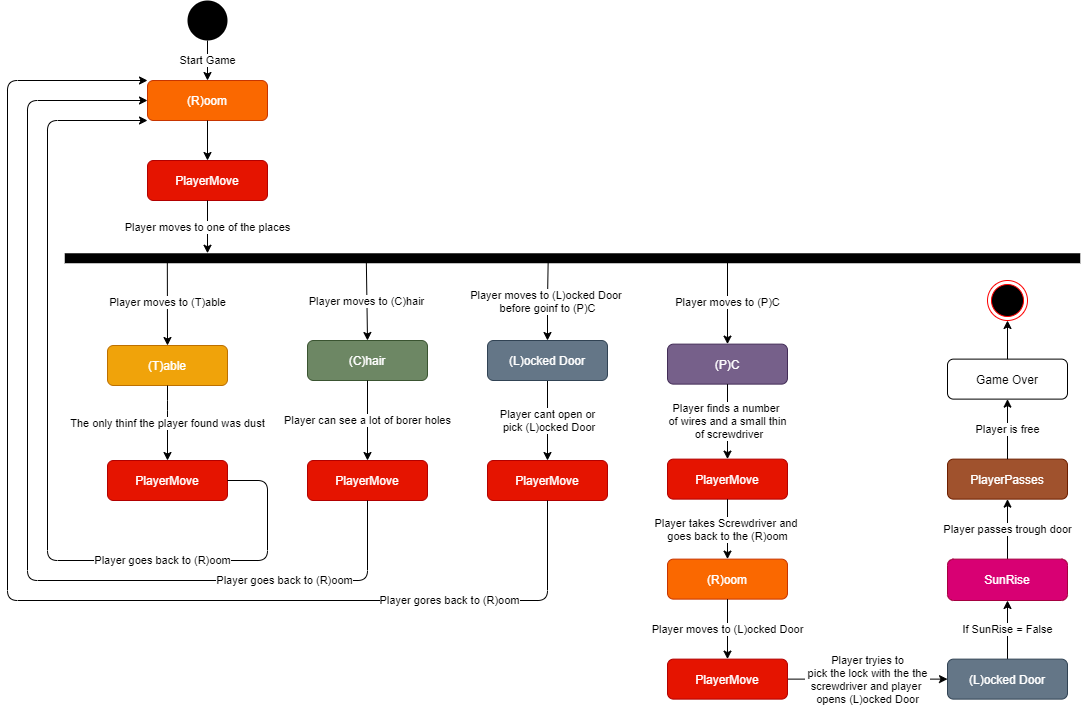

The diagram above was exported from draw.io. Its source (the exported page's mxGraphModel, read from the mxfile embedded in the PNG):
<mxGraphModel dx="1185" dy="662" grid="1" gridSize="10" guides="1" tooltips="1" connect="1" arrows="1" fold="1" page="1" pageScale="1" pageWidth="1100" pageHeight="850" background="#ffffff" math="0" shadow="0">
  <root>
    <mxCell id="0" />
    <mxCell id="1" parent="0" />
    <mxCell id="k8H5iOEIeS3vD7r0r5kY-1" value="" style="ellipse;fillColor=#000000;strokeColor=none;" vertex="1" parent="1">
      <mxGeometry x="200" y="40" width="40" height="40" as="geometry" />
    </mxCell>
    <mxCell id="k8H5iOEIeS3vD7r0r5kY-2" value="" style="html=1;points=[];perimeter=orthogonalPerimeter;fillColor=#000000;strokeColor=none;rotation=90;" vertex="1" parent="1">
      <mxGeometry x="580" y="-210" width="10" height="1015.5" as="geometry" />
    </mxCell>
    <mxCell id="k8H5iOEIeS3vD7r0r5kY-10" value="(T)able" style="rounded=1;whiteSpace=wrap;html=1;fillColor=#f0a30a;strokeColor=#BD7000;fontColor=#ffffff;" vertex="1" parent="1">
      <mxGeometry x="120" y="385" width="120" height="40" as="geometry" />
    </mxCell>
    <mxCell id="k8H5iOEIeS3vD7r0r5kY-15" value="(R)oom" style="rounded=1;whiteSpace=wrap;html=1;fillColor=#fa6800;strokeColor=#C73500;fontColor=#ffffff;" vertex="1" parent="1">
      <mxGeometry x="160" y="120" width="120" height="40" as="geometry" />
    </mxCell>
    <mxCell id="k8H5iOEIeS3vD7r0r5kY-16" value="Start Game" style="endArrow=classic;html=1;exitX=0.5;exitY=1;exitDx=0;exitDy=0;" edge="1" parent="1" source="k8H5iOEIeS3vD7r0r5kY-1" target="k8H5iOEIeS3vD7r0r5kY-15">
      <mxGeometry width="50" height="50" relative="1" as="geometry">
        <mxPoint x="270" y="300" as="sourcePoint" />
        <mxPoint x="320" y="250" as="targetPoint" />
      </mxGeometry>
    </mxCell>
    <mxCell id="k8H5iOEIeS3vD7r0r5kY-17" value="PlayerMove" style="rounded=1;whiteSpace=wrap;html=1;fillColor=#e51400;strokeColor=#B20000;fontColor=#ffffff;" vertex="1" parent="1">
      <mxGeometry x="160" y="200" width="120" height="40" as="geometry" />
    </mxCell>
    <mxCell id="k8H5iOEIeS3vD7r0r5kY-18" value="PlayerMove" style="rounded=1;whiteSpace=wrap;html=1;fillColor=#e51400;strokeColor=#B20000;fontColor=#ffffff;" vertex="1" parent="1">
      <mxGeometry x="120" y="500" width="120" height="40" as="geometry" />
    </mxCell>
    <mxCell id="k8H5iOEIeS3vD7r0r5kY-21" value="(C)hair" style="rounded=1;whiteSpace=wrap;html=1;fillColor=#6d8764;strokeColor=#3A5431;fontColor=#ffffff;" vertex="1" parent="1">
      <mxGeometry x="320" y="380" width="120" height="40" as="geometry" />
    </mxCell>
    <mxCell id="k8H5iOEIeS3vD7r0r5kY-22" value="PlayerMove" style="rounded=1;whiteSpace=wrap;html=1;fillColor=#e51400;strokeColor=#B20000;fontColor=#ffffff;" vertex="1" parent="1">
      <mxGeometry x="320" y="500" width="120" height="40" as="geometry" />
    </mxCell>
    <mxCell id="k8H5iOEIeS3vD7r0r5kY-23" value="(P)C" style="rounded=1;whiteSpace=wrap;html=1;fillColor=#76608a;strokeColor=#432D57;fontColor=#ffffff;" vertex="1" parent="1">
      <mxGeometry x="680" y="383.62" width="120" height="40" as="geometry" />
    </mxCell>
    <mxCell id="k8H5iOEIeS3vD7r0r5kY-24" value="PlayerMove" style="rounded=1;whiteSpace=wrap;html=1;fillColor=#e51400;strokeColor=#B20000;fontColor=#ffffff;" vertex="1" parent="1">
      <mxGeometry x="680" y="498.62" width="120" height="40" as="geometry" />
    </mxCell>
    <mxCell id="k8H5iOEIeS3vD7r0r5kY-25" value="(R)oom" style="rounded=1;whiteSpace=wrap;html=1;fillColor=#fa6800;strokeColor=#C73500;fontColor=#ffffff;" vertex="1" parent="1">
      <mxGeometry x="680" y="598.62" width="120" height="40" as="geometry" />
    </mxCell>
    <mxCell id="k8H5iOEIeS3vD7r0r5kY-57" value="If SunRise = False" style="edgeStyle=orthogonalEdgeStyle;rounded=0;orthogonalLoop=1;jettySize=auto;html=1;exitX=0.5;exitY=0;exitDx=0;exitDy=0;entryX=0.5;entryY=1;entryDx=0;entryDy=0;" edge="1" parent="1" source="k8H5iOEIeS3vD7r0r5kY-26" target="k8H5iOEIeS3vD7r0r5kY-56">
      <mxGeometry relative="1" as="geometry" />
    </mxCell>
    <mxCell id="k8H5iOEIeS3vD7r0r5kY-26" value="(L)ocked Door" style="rounded=1;whiteSpace=wrap;html=1;fillColor=#647687;strokeColor=#314354;fontColor=#ffffff;" vertex="1" parent="1">
      <mxGeometry x="960" y="698.62" width="120" height="40" as="geometry" />
    </mxCell>
    <mxCell id="k8H5iOEIeS3vD7r0r5kY-27" value="PlayerPasses" style="rounded=1;whiteSpace=wrap;html=1;fillColor=#a0522d;strokeColor=#6D1F00;fontColor=#ffffff;" vertex="1" parent="1">
      <mxGeometry x="960" y="498.62" width="120" height="40" as="geometry" />
    </mxCell>
    <mxCell id="k8H5iOEIeS3vD7r0r5kY-28" value="Game Over" style="rounded=1;whiteSpace=wrap;html=1;" vertex="1" parent="1">
      <mxGeometry x="960" y="398.62" width="120" height="40" as="geometry" />
    </mxCell>
    <mxCell id="k8H5iOEIeS3vD7r0r5kY-30" style="edgeStyle=orthogonalEdgeStyle;rounded=0;orthogonalLoop=1;jettySize=auto;html=1;exitX=0.5;exitY=1;exitDx=0;exitDy=0;" edge="1" parent="1" source="k8H5iOEIeS3vD7r0r5kY-17" target="k8H5iOEIeS3vD7r0r5kY-17">
      <mxGeometry relative="1" as="geometry" />
    </mxCell>
    <mxCell id="k8H5iOEIeS3vD7r0r5kY-31" value="" style="endArrow=classic;html=1;exitX=0.5;exitY=1;exitDx=0;exitDy=0;" edge="1" parent="1" source="k8H5iOEIeS3vD7r0r5kY-15" target="k8H5iOEIeS3vD7r0r5kY-17">
      <mxGeometry relative="1" as="geometry">
        <mxPoint x="160" y="280" as="sourcePoint" />
        <mxPoint x="260" y="280" as="targetPoint" />
      </mxGeometry>
    </mxCell>
    <mxCell id="k8H5iOEIeS3vD7r0r5kY-33" value="Player moves to one of the places" style="endArrow=classic;html=1;exitX=0.5;exitY=1;exitDx=0;exitDy=0;" edge="1" parent="1" source="k8H5iOEIeS3vD7r0r5kY-17" target="k8H5iOEIeS3vD7r0r5kY-2">
      <mxGeometry width="50" height="50" relative="1" as="geometry">
        <mxPoint x="180" y="300" as="sourcePoint" />
        <mxPoint x="230" y="250" as="targetPoint" />
      </mxGeometry>
    </mxCell>
    <mxCell id="k8H5iOEIeS3vD7r0r5kY-34" value="Player moves to (T)able" style="endArrow=classic;html=1;entryX=0.5;entryY=0;entryDx=0;entryDy=0;exitX=0.725;exitY=0.899;exitDx=0;exitDy=0;exitPerimeter=0;" edge="1" parent="1" source="k8H5iOEIeS3vD7r0r5kY-2" target="k8H5iOEIeS3vD7r0r5kY-10">
      <mxGeometry width="50" height="50" relative="1" as="geometry">
        <mxPoint x="190" y="320" as="sourcePoint" />
        <mxPoint x="230" y="250" as="targetPoint" />
      </mxGeometry>
    </mxCell>
    <mxCell id="k8H5iOEIeS3vD7r0r5kY-35" value="The only thinf the player found was dust" style="endArrow=classic;html=1;entryX=0.5;entryY=0;entryDx=0;entryDy=0;exitX=0.5;exitY=1;exitDx=0;exitDy=0;" edge="1" parent="1" source="k8H5iOEIeS3vD7r0r5kY-10" target="k8H5iOEIeS3vD7r0r5kY-18">
      <mxGeometry width="50" height="50" relative="1" as="geometry">
        <mxPoint x="189.81549999999993" y="310" as="sourcePoint" />
        <mxPoint x="190" y="395" as="targetPoint" />
        <Array as="points">
          <mxPoint x="180" y="450" />
        </Array>
      </mxGeometry>
    </mxCell>
    <mxCell id="k8H5iOEIeS3vD7r0r5kY-36" value="Player can see a lot of borer holes" style="endArrow=classic;html=1;entryX=0.5;entryY=0;entryDx=0;entryDy=0;exitX=0.5;exitY=1;exitDx=0;exitDy=0;" edge="1" parent="1" source="k8H5iOEIeS3vD7r0r5kY-21" target="k8H5iOEIeS3vD7r0r5kY-22">
      <mxGeometry width="50" height="50" relative="1" as="geometry">
        <mxPoint x="190" y="435" as="sourcePoint" />
        <mxPoint x="190" y="510" as="targetPoint" />
      </mxGeometry>
    </mxCell>
    <mxCell id="k8H5iOEIeS3vD7r0r5kY-37" value="Player moves to (C)hair" style="endArrow=classic;html=1;entryX=0.5;entryY=0;entryDx=0;entryDy=0;exitX=0.925;exitY=0.703;exitDx=0;exitDy=0;exitPerimeter=0;" edge="1" parent="1" source="k8H5iOEIeS3vD7r0r5kY-2" target="k8H5iOEIeS3vD7r0r5kY-21">
      <mxGeometry width="50" height="50" relative="1" as="geometry">
        <mxPoint x="390" y="430" as="sourcePoint" />
        <mxPoint x="390" y="510" as="targetPoint" />
      </mxGeometry>
    </mxCell>
    <mxCell id="k8H5iOEIeS3vD7r0r5kY-38" value="Player moves to (P)C" style="endArrow=classic;html=1;entryX=0.5;entryY=0;entryDx=0;entryDy=0;" edge="1" parent="1" target="k8H5iOEIeS3vD7r0r5kY-23">
      <mxGeometry width="50" height="50" relative="1" as="geometry">
        <mxPoint x="740" y="301.37" as="sourcePoint" />
        <mxPoint x="590" y="388.62" as="targetPoint" />
      </mxGeometry>
    </mxCell>
    <mxCell id="k8H5iOEIeS3vD7r0r5kY-39" value="Player finds a number &lt;br&gt;of wires and a small thin&lt;br&gt;&amp;nbsp;of screwdriver" style="endArrow=classic;html=1;entryX=0.5;entryY=0;entryDx=0;entryDy=0;exitX=0.5;exitY=1;exitDx=0;exitDy=0;" edge="1" parent="1" source="k8H5iOEIeS3vD7r0r5kY-23" target="k8H5iOEIeS3vD7r0r5kY-24">
      <mxGeometry width="50" height="50" relative="1" as="geometry">
        <mxPoint x="750" y="311.37" as="sourcePoint" />
        <mxPoint x="750" y="393.62" as="targetPoint" />
      </mxGeometry>
    </mxCell>
    <mxCell id="k8H5iOEIeS3vD7r0r5kY-40" value="Player takes Screwdriver and &lt;br&gt;goes back to the (R)oom" style="endArrow=classic;html=1;entryX=0.5;entryY=0;entryDx=0;entryDy=0;exitX=0.5;exitY=1;exitDx=0;exitDy=0;" edge="1" parent="1" source="k8H5iOEIeS3vD7r0r5kY-24" target="k8H5iOEIeS3vD7r0r5kY-25">
      <mxGeometry width="50" height="50" relative="1" as="geometry">
        <mxPoint x="750" y="433.62" as="sourcePoint" />
        <mxPoint x="750" y="508.62" as="targetPoint" />
      </mxGeometry>
    </mxCell>
    <mxCell id="k8H5iOEIeS3vD7r0r5kY-41" value="Player moves to (L)ocked Door" style="endArrow=classic;html=1;exitX=0.5;exitY=1;exitDx=0;exitDy=0;entryX=0.5;entryY=0;entryDx=0;entryDy=0;" edge="1" parent="1" source="k8H5iOEIeS3vD7r0r5kY-25" target="k8H5iOEIeS3vD7r0r5kY-47">
      <mxGeometry width="50" height="50" relative="1" as="geometry">
        <mxPoint x="750" y="548.62" as="sourcePoint" />
        <mxPoint x="770" y="688.62" as="targetPoint" />
      </mxGeometry>
    </mxCell>
    <mxCell id="k8H5iOEIeS3vD7r0r5kY-42" value="Player passes trough door" style="endArrow=classic;html=1;exitX=0.5;exitY=0;exitDx=0;exitDy=0;entryX=0.5;entryY=1;entryDx=0;entryDy=0;" edge="1" parent="1" source="k8H5iOEIeS3vD7r0r5kY-56" target="k8H5iOEIeS3vD7r0r5kY-27">
      <mxGeometry width="50" height="50" relative="1" as="geometry">
        <mxPoint x="750" y="648.62" as="sourcePoint" />
        <mxPoint x="860" y="678.62" as="targetPoint" />
      </mxGeometry>
    </mxCell>
    <mxCell id="k8H5iOEIeS3vD7r0r5kY-43" value="Player is free" style="endArrow=classic;html=1;exitX=0.5;exitY=0;exitDx=0;exitDy=0;entryX=0.5;entryY=1;entryDx=0;entryDy=0;" edge="1" parent="1" source="k8H5iOEIeS3vD7r0r5kY-27" target="k8H5iOEIeS3vD7r0r5kY-28">
      <mxGeometry width="50" height="50" relative="1" as="geometry">
        <mxPoint x="810" y="728.62" as="sourcePoint" />
        <mxPoint x="880" y="728.62" as="targetPoint" />
      </mxGeometry>
    </mxCell>
    <mxCell id="k8H5iOEIeS3vD7r0r5kY-44" value="" style="endArrow=classic;html=1;exitX=0.5;exitY=0;exitDx=0;exitDy=0;entryX=0.5;entryY=1;entryDx=0;entryDy=0;" edge="1" parent="1" source="k8H5iOEIeS3vD7r0r5kY-28" target="k8H5iOEIeS3vD7r0r5kY-59">
      <mxGeometry width="50" height="50" relative="1" as="geometry">
        <mxPoint x="1000" y="728.62" as="sourcePoint" />
        <mxPoint x="1020" y="360" as="targetPoint" />
      </mxGeometry>
    </mxCell>
    <mxCell id="k8H5iOEIeS3vD7r0r5kY-45" value="Player goes back to (R)oom" style="endArrow=classic;html=1;exitX=1;exitY=0.5;exitDx=0;exitDy=0;entryX=0;entryY=1;entryDx=0;entryDy=0;" edge="1" parent="1" source="k8H5iOEIeS3vD7r0r5kY-18" target="k8H5iOEIeS3vD7r0r5kY-15">
      <mxGeometry x="-0.4889" width="50" height="50" relative="1" as="geometry">
        <mxPoint x="190" y="435" as="sourcePoint" />
        <mxPoint x="120" y="160" as="targetPoint" />
        <Array as="points">
          <mxPoint x="280" y="520" />
          <mxPoint x="280" y="600" />
          <mxPoint x="60" y="600" />
          <mxPoint x="60" y="160" />
        </Array>
        <mxPoint as="offset" />
      </mxGeometry>
    </mxCell>
    <mxCell id="k8H5iOEIeS3vD7r0r5kY-46" value="Player goes back to (R)oom" style="endArrow=classic;html=1;exitX=0.5;exitY=1;exitDx=0;exitDy=0;entryX=0;entryY=0.5;entryDx=0;entryDy=0;" edge="1" parent="1" source="k8H5iOEIeS3vD7r0r5kY-22" target="k8H5iOEIeS3vD7r0r5kY-15">
      <mxGeometry x="-0.6792" width="50" height="50" relative="1" as="geometry">
        <mxPoint x="190" y="550" as="sourcePoint" />
        <mxPoint x="130" y="100" as="targetPoint" />
        <Array as="points">
          <mxPoint x="380" y="620" />
          <mxPoint x="40" y="620" />
          <mxPoint x="40" y="140" />
        </Array>
        <mxPoint as="offset" />
      </mxGeometry>
    </mxCell>
    <mxCell id="k8H5iOEIeS3vD7r0r5kY-49" value="Player tryies to&lt;br&gt;&amp;nbsp;pick the lock with the the &lt;br&gt;screwdriver and player &lt;br&gt;opens (L)ocked Door" style="edgeStyle=orthogonalEdgeStyle;rounded=0;orthogonalLoop=1;jettySize=auto;html=1;exitX=1;exitY=0.5;exitDx=0;exitDy=0;entryX=0;entryY=0.5;entryDx=0;entryDy=0;" edge="1" parent="1" source="k8H5iOEIeS3vD7r0r5kY-47" target="k8H5iOEIeS3vD7r0r5kY-26">
      <mxGeometry relative="1" as="geometry" />
    </mxCell>
    <mxCell id="k8H5iOEIeS3vD7r0r5kY-47" value="PlayerMove" style="rounded=1;whiteSpace=wrap;html=1;fillColor=#e51400;strokeColor=#B20000;fontColor=#ffffff;" vertex="1" parent="1">
      <mxGeometry x="680" y="698.62" width="120" height="40" as="geometry" />
    </mxCell>
    <mxCell id="k8H5iOEIeS3vD7r0r5kY-52" value="Player cant open or&lt;br&gt;&amp;nbsp;pick (L)ocked Door" style="edgeStyle=orthogonalEdgeStyle;rounded=0;orthogonalLoop=1;jettySize=auto;html=1;exitX=0.5;exitY=1;exitDx=0;exitDy=0;" edge="1" parent="1" source="k8H5iOEIeS3vD7r0r5kY-50" target="k8H5iOEIeS3vD7r0r5kY-51">
      <mxGeometry relative="1" as="geometry" />
    </mxCell>
    <mxCell id="k8H5iOEIeS3vD7r0r5kY-50" value="(L)ocked Door" style="rounded=1;whiteSpace=wrap;html=1;fillColor=#647687;strokeColor=#314354;fontColor=#ffffff;" vertex="1" parent="1">
      <mxGeometry x="500" y="380" width="120" height="40" as="geometry" />
    </mxCell>
    <mxCell id="k8H5iOEIeS3vD7r0r5kY-51" value="PlayerMove" style="rounded=1;whiteSpace=wrap;html=1;fillColor=#e51400;strokeColor=#B20000;fontColor=#ffffff;" vertex="1" parent="1">
      <mxGeometry x="500" y="500" width="120" height="40" as="geometry" />
    </mxCell>
    <mxCell id="k8H5iOEIeS3vD7r0r5kY-53" value="Player gores back to (R)oom" style="endArrow=classic;html=1;exitX=0.5;exitY=1;exitDx=0;exitDy=0;entryX=0;entryY=0;entryDx=0;entryDy=0;" edge="1" parent="1" source="k8H5iOEIeS3vD7r0r5kY-51" target="k8H5iOEIeS3vD7r0r5kY-15">
      <mxGeometry x="-0.6947" width="50" height="50" relative="1" as="geometry">
        <mxPoint x="440" y="648.62" as="sourcePoint" />
        <mxPoint x="490" y="598.62" as="targetPoint" />
        <Array as="points">
          <mxPoint x="560" y="640" />
          <mxPoint x="20" y="640" />
          <mxPoint x="20" y="120" />
        </Array>
        <mxPoint as="offset" />
      </mxGeometry>
    </mxCell>
    <mxCell id="k8H5iOEIeS3vD7r0r5kY-55" value="Player moves to (L)ocked Door &lt;br&gt;before goinf to (P)C" style="endArrow=classic;html=1;exitX=1.008;exitY=0.524;exitDx=0;exitDy=0;exitPerimeter=0;entryX=0.5;entryY=0;entryDx=0;entryDy=0;" edge="1" parent="1" source="k8H5iOEIeS3vD7r0r5kY-2" target="k8H5iOEIeS3vD7r0r5kY-50">
      <mxGeometry width="50" height="50" relative="1" as="geometry">
        <mxPoint x="470" y="440" as="sourcePoint" />
        <mxPoint x="520" y="390" as="targetPoint" />
        <Array as="points">
          <mxPoint x="560" y="340" />
        </Array>
      </mxGeometry>
    </mxCell>
    <mxCell id="k8H5iOEIeS3vD7r0r5kY-56" value="SunRise" style="rounded=1;whiteSpace=wrap;html=1;fillColor=#d80073;strokeColor=#A50040;fontColor=#ffffff;" vertex="1" parent="1">
      <mxGeometry x="960" y="598.62" width="120" height="41.38" as="geometry" />
    </mxCell>
    <mxCell id="k8H5iOEIeS3vD7r0r5kY-59" value="" style="ellipse;html=1;shape=endState;fillColor=#000000;strokeColor=#ff0000;" vertex="1" parent="1">
      <mxGeometry x="1000" y="320" width="40" height="40" as="geometry" />
    </mxCell>
  </root>
</mxGraphModel>